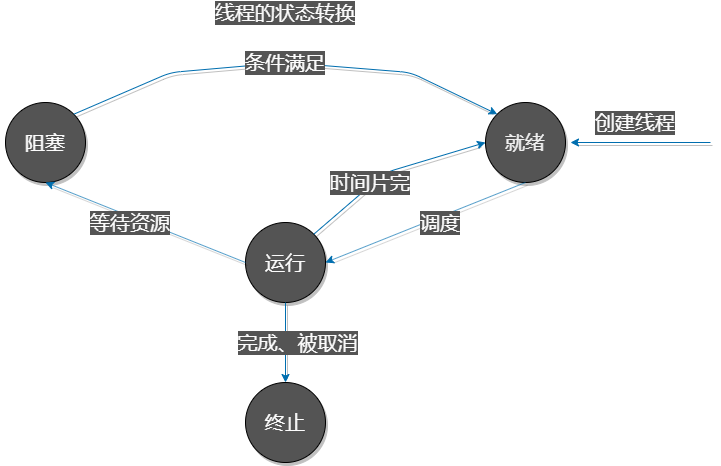

The diagram above was exported from draw.io. Its source (the exported page's mxGraphModel, read from the mxfile embedded in the PNG):
<mxGraphModel dx="716" dy="759" grid="1" gridSize="10" guides="1" tooltips="1" connect="1" arrows="1" fold="1" page="1" pageScale="1" pageWidth="827" pageHeight="1169" math="0" shadow="0">
  <root>
    <mxCell id="0" />
    <mxCell id="1" parent="0" />
    <mxCell id="2" value="" style="ellipse;whiteSpace=wrap;html=1;aspect=fixed;fontStyle=0;shadow=1;labelBackgroundColor=none;fillColor=#545454;" parent="1" vertex="1">
      <mxGeometry x="5" y="455" width="80" height="80" as="geometry" />
    </mxCell>
    <mxCell id="3" value="" style="ellipse;whiteSpace=wrap;html=1;aspect=fixed;shadow=1;labelBackgroundColor=none;fillColor=#545454;" parent="1" vertex="1">
      <mxGeometry x="245" y="575" width="80" height="80" as="geometry" />
    </mxCell>
    <mxCell id="4" value="" style="ellipse;whiteSpace=wrap;html=1;aspect=fixed;shadow=1;labelBackgroundColor=none;fillColor=#545454;" parent="1" vertex="1">
      <mxGeometry x="485" y="455" width="80" height="80" as="geometry" />
    </mxCell>
    <mxCell id="5" value="" style="ellipse;whiteSpace=wrap;html=1;aspect=fixed;shadow=1;labelBackgroundColor=none;fillColor=#545454;" parent="1" vertex="1">
      <mxGeometry x="245" y="735" width="80" height="80" as="geometry" />
    </mxCell>
    <mxCell id="6" value="" style="endArrow=classic;html=1;entryX=0.5;entryY=1;entryDx=0;entryDy=0;exitX=0;exitY=0.5;exitDx=0;exitDy=0;comic=0;shadow=1;fillColor=#1ba1e2;strokeColor=#006EAF;" parent="1" source="3" target="2" edge="1">
      <mxGeometry width="50" height="50" relative="1" as="geometry">
        <mxPoint x="295" y="735" as="sourcePoint" />
        <mxPoint x="345" y="685" as="targetPoint" />
      </mxGeometry>
    </mxCell>
    <mxCell id="7" value="等待资源" style="text;html=1;strokeColor=none;fillColor=none;align=center;verticalAlign=middle;whiteSpace=wrap;rounded=0;fontSize=20;fontStyle=0;labelBackgroundColor=#545454;fontColor=#FCFCFC;labelBorderColor=none;" parent="1" vertex="1">
      <mxGeometry x="85" y="565" width="90" height="20" as="geometry" />
    </mxCell>
    <mxCell id="8" value="" style="endArrow=classic;html=1;entryX=1;entryY=0.5;entryDx=0;entryDy=0;comic=0;shadow=1;exitX=0.5;exitY=1;exitDx=0;exitDy=0;fillColor=#1ba1e2;strokeColor=#006EAF;" parent="1" source="4" target="3" edge="1">
      <mxGeometry width="50" height="50" relative="1" as="geometry">
        <mxPoint x="445" y="705" as="sourcePoint" />
        <mxPoint x="325" y="625" as="targetPoint" />
      </mxGeometry>
    </mxCell>
    <mxCell id="9" value="调度" style="text;html=1;strokeColor=none;fillColor=none;align=center;verticalAlign=middle;whiteSpace=wrap;rounded=0;fontSize=20;fontStyle=0;labelBackgroundColor=#545454;fontColor=#FCFCFC;labelBorderColor=none;" parent="1" vertex="1">
      <mxGeometry x="395" y="565" width="90" height="20" as="geometry" />
    </mxCell>
    <mxCell id="10" value="" style="endArrow=classic;html=1;entryX=0.5;entryY=0;entryDx=0;entryDy=0;comic=0;shadow=1;exitX=0.5;exitY=1;exitDx=0;exitDy=0;fillColor=#1ba1e2;strokeColor=#006EAF;" parent="1" source="3" target="5" edge="1">
      <mxGeometry width="50" height="50" relative="1" as="geometry">
        <mxPoint x="535" y="545" as="sourcePoint" />
        <mxPoint x="335" y="625" as="targetPoint" />
      </mxGeometry>
    </mxCell>
    <mxCell id="11" value="完成、被取消" style="text;html=1;strokeColor=none;fillColor=none;align=center;verticalAlign=middle;whiteSpace=wrap;rounded=0;fontSize=20;fontStyle=0;labelBackgroundColor=#545454;fontColor=#FCFCFC;labelBorderColor=none;" parent="1" vertex="1">
      <mxGeometry x="235" y="685" width="125" height="20" as="geometry" />
    </mxCell>
    <mxCell id="12" value="" style="endArrow=classic;html=1;entryX=0;entryY=0.5;entryDx=0;entryDy=0;comic=0;shadow=1;exitX=1;exitY=0;exitDx=0;exitDy=0;fillColor=#1ba1e2;strokeColor=#006EAF;" parent="1" source="3" target="4" edge="1">
      <mxGeometry width="50" height="50" relative="1" as="geometry">
        <mxPoint x="419" y="455" as="sourcePoint" />
        <mxPoint x="219" y="535" as="targetPoint" />
        <Array as="points">
          <mxPoint x="385" y="525" />
        </Array>
      </mxGeometry>
    </mxCell>
    <mxCell id="13" value="时间片完" style="text;html=1;strokeColor=none;fillColor=none;align=center;verticalAlign=middle;whiteSpace=wrap;rounded=0;fontSize=20;fontStyle=0;labelBackgroundColor=#545454;fontColor=#FCFCFC;labelBorderColor=none;" parent="1" vertex="1">
      <mxGeometry x="325" y="525" width="90" height="20" as="geometry" />
    </mxCell>
    <mxCell id="14" value="" style="endArrow=classic;html=1;entryX=0;entryY=0;entryDx=0;entryDy=0;comic=0;shadow=1;exitX=1;exitY=0;exitDx=0;exitDy=0;fillColor=#1ba1e2;strokeColor=#006EAF;" parent="1" source="2" target="4" edge="1">
      <mxGeometry width="50" height="50" relative="1" as="geometry">
        <mxPoint x="325" y="395" as="sourcePoint" />
        <mxPoint x="125" y="475" as="targetPoint" />
        <Array as="points">
          <mxPoint x="170" y="425" />
          <mxPoint x="285" y="415" />
          <mxPoint x="410" y="425" />
        </Array>
      </mxGeometry>
    </mxCell>
    <mxCell id="15" value="条件满足" style="text;html=1;strokeColor=none;fillColor=none;align=center;verticalAlign=middle;whiteSpace=wrap;rounded=0;fontSize=20;fontStyle=0;labelBackgroundColor=#545454;fontColor=#FCFCFC;labelBorderColor=none;" parent="1" vertex="1">
      <mxGeometry x="240" y="405" width="90" height="20" as="geometry" />
    </mxCell>
    <mxCell id="16" value="阻塞" style="text;html=1;strokeColor=none;fillColor=none;align=center;verticalAlign=middle;whiteSpace=wrap;rounded=0;fontSize=20;fontStyle=0;labelBackgroundColor=#545454;fontColor=#FCFCFC;labelBorderColor=none;" parent="1" vertex="1">
      <mxGeometry y="485" width="90" height="20" as="geometry" />
    </mxCell>
    <mxCell id="17" value="终止&lt;span style=&quot;font-family: monospace; font-size: 0px; background-color: rgb(42, 42, 42);&quot;&gt;%3CmxGraphModel%3E%3Croot%3E%3CmxCell%20id%3D%220%22%2F%3E%3CmxCell%20id%3D%221%22%20parent%3D%220%22%2F%3E%3CmxCell%20id%3D%222%22%20value%3D%22%E9%98%BB%E5%A1%9E%22%20style%3D%22text%3Bhtml%3D1%3BstrokeColor%3Dnone%3BfillColor%3Dnone%3Balign%3Dcenter%3BverticalAlign%3Dmiddle%3BwhiteSpace%3Dwrap%3Brounded%3D0%3BfontSize%3D20%3BfontStyle%3D0%3BlabelBackgroundColor%3D%23545454%3B%22%20vertex%3D%221%22%20parent%3D%221%22%3E%3CmxGeometry%20x%3D%22195%22%20y%3D%22270%22%20width%3D%2290%22%20height%3D%2220%22%20as%3D%22geometry%22%2F%3E%3C%2FmxCell%3E%3C%2Froot%3E%3C%2FmxGraphModel%3E&lt;/span&gt;" style="text;html=1;strokeColor=none;fillColor=none;align=center;verticalAlign=middle;whiteSpace=wrap;rounded=0;fontSize=20;fontStyle=0;labelBackgroundColor=#545454;fontColor=#FCFCFC;labelBorderColor=none;" parent="1" vertex="1">
      <mxGeometry x="240" y="765" width="90" height="20" as="geometry" />
    </mxCell>
    <mxCell id="18" value="运行" style="text;html=1;strokeColor=none;fillColor=none;align=center;verticalAlign=middle;whiteSpace=wrap;rounded=0;fontSize=20;fontStyle=0;labelBackgroundColor=#545454;fontColor=#FCFCFC;labelBorderColor=none;" parent="1" vertex="1">
      <mxGeometry x="240" y="605" width="90" height="20" as="geometry" />
    </mxCell>
    <mxCell id="19" value="就绪" style="text;html=1;strokeColor=none;fillColor=none;align=center;verticalAlign=middle;whiteSpace=wrap;rounded=0;fontSize=20;fontStyle=0;labelBackgroundColor=#545454;fontColor=#F0F0F0;" parent="1" vertex="1">
      <mxGeometry x="480" y="485" width="90" height="20" as="geometry" />
    </mxCell>
    <mxCell id="20" value="线程的状态转换" style="text;html=1;strokeColor=none;fillColor=none;align=center;verticalAlign=middle;whiteSpace=wrap;rounded=0;fontSize=20;fontStyle=0;labelBackgroundColor=#545454;fontColor=#FCFCFC;labelBorderColor=none;" parent="1" vertex="1">
      <mxGeometry x="175" y="355" width="220" height="20" as="geometry" />
    </mxCell>
    <mxCell id="21" value="" style="endArrow=classic;html=1;shadow=1;fontSize=20;entryX=1;entryY=0.5;entryDx=0;entryDy=0;fillColor=#1ba1e2;strokeColor=#006EAF;" parent="1" target="19" edge="1">
      <mxGeometry width="50" height="50" relative="1" as="geometry">
        <mxPoint x="710" y="495" as="sourcePoint" />
        <mxPoint x="410" y="615" as="targetPoint" />
      </mxGeometry>
    </mxCell>
    <mxCell id="22" value="创建线程" style="text;html=1;strokeColor=none;fillColor=none;align=center;verticalAlign=middle;whiteSpace=wrap;rounded=0;fontSize=20;fontStyle=0;labelBackgroundColor=#545454;fontColor=#FCFCFC;labelBorderColor=none;" parent="1" vertex="1">
      <mxGeometry x="590" y="465" width="90" height="20" as="geometry" />
    </mxCell>
  </root>
</mxGraphModel>